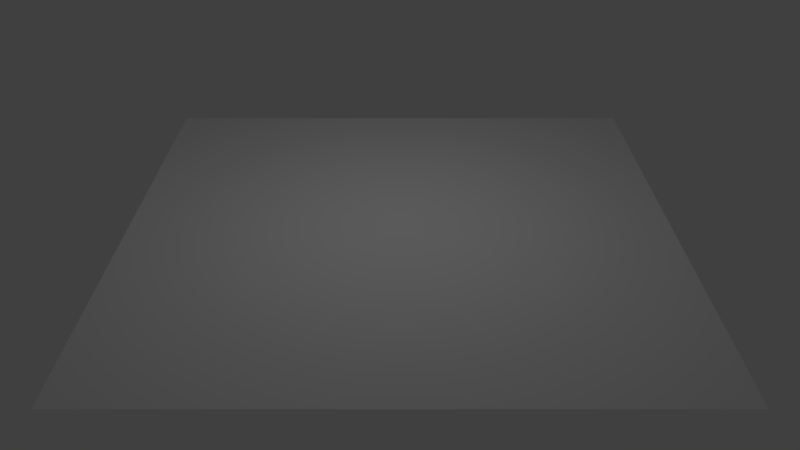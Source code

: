 # Source: arena.blend  (saved by Blender 2.76.0; exported with 4.5.12 LTS)
import bpy
from mathutils import Matrix  # noqa: F401  (used for matrix-valued properties, if any)

bpy.ops.wm.read_factory_settings(use_empty=True)
scene = bpy.context.scene
scene.name = 'Scene'

# ---- collections
col_collection_1 = bpy.data.collections.new('Collection 1'); scene.collection.children.link(col_collection_1)

# ---- materials (node trees are filled in below, after node groups)
mat_ground = bpy.data.materials.new('Ground')
mat_ground.alpha_threshold = 0.0
mat_ground.roughness = 0.5
mat_ground.specular_intensity = 0.0

# ---- material node trees

# ---- world
world_world = bpy.data.worlds.new('World'); scene.world = world_world
world_world.color = (0.05088, 0.05088, 0.05088)
world_world.use_sun_shadow = False
world_world.sun_shadow_jitter_overblur = 0.0
world_world.cycles.sampling_method = 'MANUAL'
world_world.cycles.sample_map_resolution = 256

# ---- cameras
cam_camera_001 = bpy.data.cameras.new('Camera.001')
cam_camera_001.clip_end = 100.0
cam_camera_001.lens = 35.0
cam_camera_001.sensor_width = 32.0
cam_camera_001.sensor_height = 18.0
cam_camera_001.display_size = 2.0
cam_camera_001.dof.focus_distance = 0.0
cam_camera_001.dof.aperture_fstop = 128.0
cam_camera_001.dof.aperture_blades = 6
cam_camera = bpy.data.cameras.new('Camera')
cam_camera.clip_end = 100.0
cam_camera.lens = 35.0
cam_camera.sensor_width = 32.0
cam_camera.sensor_height = 18.0
cam_camera.ortho_scale = 7.314
cam_camera.dof.focus_distance = 0.0
cam_camera.dof.aperture_fstop = 128.0

# ---- lights
light_lamp = bpy.data.lights.new('Lamp', 'POINT')
light_lamp.transmission_factor = 0.0
light_lamp.cutoff_distance = 12.6
light_lamp.energy = 300.0
light_lamp.shadow_buffer_clip_start = 4.101
light_lamp.shadow_soft_size = 0.1
light_lamp.shadow_maximum_resolution = 0.006
light_lamp.use_absolute_resolution = True
light_lamp.cycles.use_multiple_importance_sampling = False

# ---- meshes
me_plane = bpy.data.meshes.new('Plane')
me_plane.from_pydata([(-8.0, -8.0, 0.0), (8.0, -8.0, 0.0), (-8.0, 8.0, 0.0), (8.0, 8.0, 0.0)], [], [(0, 1, 3, 2)])
_uv = me_plane.uv_layers.new(name='UVMap')
_uv.uv.foreach_set('vector', [0.0001, 9.998e-05, 0.9999, 9.998e-05, 0.9999, 0.9999, 9.998e-05, 0.9999])
me_plane.materials.append(mat_ground)
me_plane.use_remesh_preserve_volume = False
me_plane.use_remesh_preserve_attributes = False
me_plane.use_mirror_vertex_groups = False
me_plane.update()

# ---- objects
ob_camera_001 = bpy.data.objects.new('Camera.001', cam_camera_001)
ob_ground = bpy.data.objects.new('Ground', me_plane)
ob_lamp = bpy.data.objects.new('Lamp', light_lamp)
ob_camera = bpy.data.objects.new('Camera', cam_camera)

# ---- transforms, parenting, visibility, modifiers, constraints
ob_camera_001.location = (0.0, 0.0, 0.0)
ob_camera_001.lineart.crease_threshold = 0.0
ob_ground.location = (0.0, 0.0, 0.0)
ob_ground.lineart.crease_threshold = 0.0
ob_lamp.location = (0.0, 0.0, 10.0)
ob_lamp.lock_rotations_4d = False
ob_lamp.empty_display_type = 'ARROWS'
ob_lamp.color = (0.0, 0.0, 0.0, 0.0)
ob_lamp.lineart.crease_threshold = 0.0
ob_camera.location = (0.0, -22.43, 12.95)
ob_camera.rotation_euler = (1.047, -0.0, 0.0)
ob_camera.scale = (1.0, 1.0, 1.0)
ob_camera.lock_rotations_4d = False
ob_camera.empty_display_type = 'ARROWS'
ob_camera.color = (0.0, 0.0, 0.0, 0.0)
ob_camera.display_type = 'WIRE'
ob_camera.lineart.crease_threshold = 0.0

# ---- collection membership
col_collection_1.objects.link(ob_camera_001)
col_collection_1.objects.link(ob_ground)
col_collection_1.objects.link(ob_lamp)
col_collection_1.objects.link(ob_camera)

# ---- scene / render settings (as saved in the file)
scene.camera = ob_camera
scene.frame_start = 1; scene.frame_end = 250; scene.frame_set(1)
scene.render.engine = 'BLENDER_EEVEE_NEXT'
scene.render.resolution_percentage = 50
scene.render.dither_intensity = 0.0
scene.cycles.use_denoising = False
scene.cycles.samples = 10
scene.cycles.sampling_pattern = 'TABULATED_SOBOL'
scene.cycles.light_sampling_threshold = 0.0
scene.cycles.use_adaptive_sampling = False
scene.cycles.use_light_tree = False
scene.cycles.blur_glossy = 0.0
scene.cycles.pixel_filter_type = 'GAUSSIAN'
scene.cycles.sample_clamp_indirect = 0.0
scene.view_settings.view_transform = 'Standard'
bpy.context.view_layer.update()
